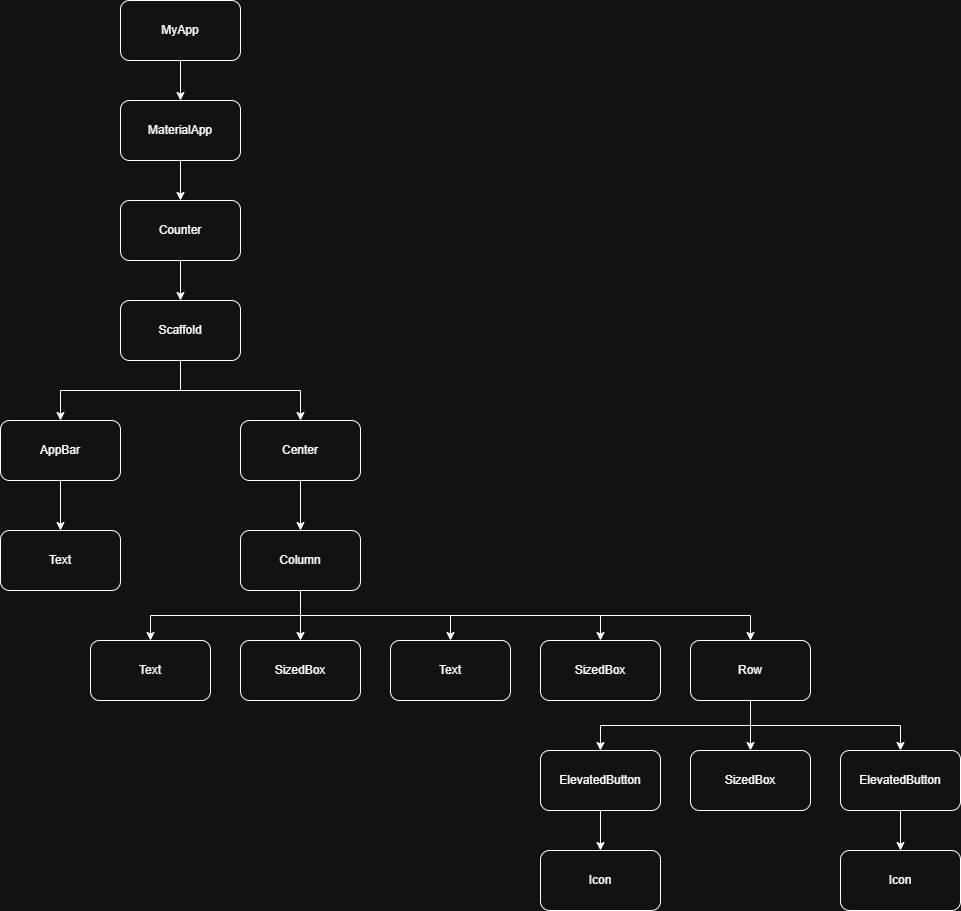

The diagram above was exported from draw.io. Its source (the exported page's mxGraphModel, read from the mxfile embedded in the PNG):
<mxGraphModel dx="1251" dy="660" grid="1" gridSize="10" guides="1" tooltips="1" connect="1" arrows="1" fold="1" page="1" pageScale="1" pageWidth="850" pageHeight="1100" math="0" shadow="0">
  <root>
    <mxCell id="0" />
    <mxCell id="1" parent="0" />
    <mxCell id="zDpNpeQrfeiAoY4a-j5K-21" style="edgeStyle=orthogonalEdgeStyle;rounded=0;orthogonalLoop=1;jettySize=auto;html=1;exitX=0.5;exitY=1;exitDx=0;exitDy=0;entryX=0.5;entryY=0;entryDx=0;entryDy=0;" edge="1" parent="1" source="zDpNpeQrfeiAoY4a-j5K-1" target="zDpNpeQrfeiAoY4a-j5K-2">
      <mxGeometry relative="1" as="geometry" />
    </mxCell>
    <mxCell id="zDpNpeQrfeiAoY4a-j5K-1" value="MyApp" style="rounded=1;whiteSpace=wrap;html=1;" vertex="1" parent="1">
      <mxGeometry x="150" y="20" width="120" height="60" as="geometry" />
    </mxCell>
    <mxCell id="zDpNpeQrfeiAoY4a-j5K-22" style="edgeStyle=orthogonalEdgeStyle;rounded=0;orthogonalLoop=1;jettySize=auto;html=1;exitX=0.5;exitY=1;exitDx=0;exitDy=0;entryX=0.5;entryY=0;entryDx=0;entryDy=0;" edge="1" parent="1" source="zDpNpeQrfeiAoY4a-j5K-2" target="zDpNpeQrfeiAoY4a-j5K-3">
      <mxGeometry relative="1" as="geometry" />
    </mxCell>
    <mxCell id="zDpNpeQrfeiAoY4a-j5K-2" value="MaterialApp" style="rounded=1;whiteSpace=wrap;html=1;" vertex="1" parent="1">
      <mxGeometry x="150" y="120" width="120" height="60" as="geometry" />
    </mxCell>
    <mxCell id="zDpNpeQrfeiAoY4a-j5K-23" style="edgeStyle=orthogonalEdgeStyle;rounded=0;orthogonalLoop=1;jettySize=auto;html=1;exitX=0.5;exitY=1;exitDx=0;exitDy=0;entryX=0.5;entryY=0;entryDx=0;entryDy=0;" edge="1" parent="1" source="zDpNpeQrfeiAoY4a-j5K-3" target="zDpNpeQrfeiAoY4a-j5K-4">
      <mxGeometry relative="1" as="geometry" />
    </mxCell>
    <mxCell id="zDpNpeQrfeiAoY4a-j5K-3" value="Counter" style="rounded=1;whiteSpace=wrap;html=1;" vertex="1" parent="1">
      <mxGeometry x="150" y="220" width="120" height="60" as="geometry" />
    </mxCell>
    <mxCell id="zDpNpeQrfeiAoY4a-j5K-24" style="edgeStyle=orthogonalEdgeStyle;rounded=0;orthogonalLoop=1;jettySize=auto;html=1;exitX=0.5;exitY=1;exitDx=0;exitDy=0;entryX=0.5;entryY=0;entryDx=0;entryDy=0;" edge="1" parent="1" source="zDpNpeQrfeiAoY4a-j5K-4" target="zDpNpeQrfeiAoY4a-j5K-5">
      <mxGeometry relative="1" as="geometry" />
    </mxCell>
    <mxCell id="zDpNpeQrfeiAoY4a-j5K-26" style="edgeStyle=orthogonalEdgeStyle;rounded=0;orthogonalLoop=1;jettySize=auto;html=1;exitX=0.5;exitY=1;exitDx=0;exitDy=0;entryX=0.5;entryY=0;entryDx=0;entryDy=0;" edge="1" parent="1" source="zDpNpeQrfeiAoY4a-j5K-4" target="zDpNpeQrfeiAoY4a-j5K-6">
      <mxGeometry relative="1" as="geometry" />
    </mxCell>
    <mxCell id="zDpNpeQrfeiAoY4a-j5K-4" value="Scaffold" style="rounded=1;whiteSpace=wrap;html=1;" vertex="1" parent="1">
      <mxGeometry x="150" y="320" width="120" height="60" as="geometry" />
    </mxCell>
    <mxCell id="zDpNpeQrfeiAoY4a-j5K-27" style="edgeStyle=orthogonalEdgeStyle;rounded=0;orthogonalLoop=1;jettySize=auto;html=1;exitX=0.5;exitY=1;exitDx=0;exitDy=0;entryX=0.5;entryY=0;entryDx=0;entryDy=0;" edge="1" parent="1" source="zDpNpeQrfeiAoY4a-j5K-5" target="zDpNpeQrfeiAoY4a-j5K-16">
      <mxGeometry relative="1" as="geometry" />
    </mxCell>
    <mxCell id="zDpNpeQrfeiAoY4a-j5K-5" value="AppBar" style="rounded=1;whiteSpace=wrap;html=1;" vertex="1" parent="1">
      <mxGeometry x="30" y="440" width="120" height="60" as="geometry" />
    </mxCell>
    <mxCell id="zDpNpeQrfeiAoY4a-j5K-28" style="edgeStyle=orthogonalEdgeStyle;rounded=0;orthogonalLoop=1;jettySize=auto;html=1;exitX=0.5;exitY=1;exitDx=0;exitDy=0;entryX=0.5;entryY=0;entryDx=0;entryDy=0;" edge="1" parent="1" source="zDpNpeQrfeiAoY4a-j5K-6" target="zDpNpeQrfeiAoY4a-j5K-7">
      <mxGeometry relative="1" as="geometry" />
    </mxCell>
    <mxCell id="zDpNpeQrfeiAoY4a-j5K-6" value="Center" style="rounded=1;whiteSpace=wrap;html=1;" vertex="1" parent="1">
      <mxGeometry x="270" y="440" width="120" height="60" as="geometry" />
    </mxCell>
    <mxCell id="zDpNpeQrfeiAoY4a-j5K-29" style="edgeStyle=orthogonalEdgeStyle;rounded=0;orthogonalLoop=1;jettySize=auto;html=1;exitX=0.5;exitY=1;exitDx=0;exitDy=0;entryX=0.5;entryY=0;entryDx=0;entryDy=0;" edge="1" parent="1" source="zDpNpeQrfeiAoY4a-j5K-7" target="zDpNpeQrfeiAoY4a-j5K-17">
      <mxGeometry relative="1" as="geometry" />
    </mxCell>
    <mxCell id="zDpNpeQrfeiAoY4a-j5K-30" style="edgeStyle=orthogonalEdgeStyle;rounded=0;orthogonalLoop=1;jettySize=auto;html=1;exitX=0.5;exitY=1;exitDx=0;exitDy=0;" edge="1" parent="1" source="zDpNpeQrfeiAoY4a-j5K-7" target="zDpNpeQrfeiAoY4a-j5K-8">
      <mxGeometry relative="1" as="geometry" />
    </mxCell>
    <mxCell id="zDpNpeQrfeiAoY4a-j5K-31" style="edgeStyle=orthogonalEdgeStyle;rounded=0;orthogonalLoop=1;jettySize=auto;html=1;exitX=0.5;exitY=1;exitDx=0;exitDy=0;entryX=0.5;entryY=0;entryDx=0;entryDy=0;" edge="1" parent="1" source="zDpNpeQrfeiAoY4a-j5K-7" target="zDpNpeQrfeiAoY4a-j5K-9">
      <mxGeometry relative="1" as="geometry" />
    </mxCell>
    <mxCell id="zDpNpeQrfeiAoY4a-j5K-32" style="edgeStyle=orthogonalEdgeStyle;rounded=0;orthogonalLoop=1;jettySize=auto;html=1;exitX=0.5;exitY=1;exitDx=0;exitDy=0;" edge="1" parent="1" source="zDpNpeQrfeiAoY4a-j5K-7" target="zDpNpeQrfeiAoY4a-j5K-18">
      <mxGeometry relative="1" as="geometry" />
    </mxCell>
    <mxCell id="zDpNpeQrfeiAoY4a-j5K-33" style="edgeStyle=orthogonalEdgeStyle;rounded=0;orthogonalLoop=1;jettySize=auto;html=1;exitX=0.5;exitY=1;exitDx=0;exitDy=0;" edge="1" parent="1" source="zDpNpeQrfeiAoY4a-j5K-7" target="zDpNpeQrfeiAoY4a-j5K-10">
      <mxGeometry relative="1" as="geometry" />
    </mxCell>
    <mxCell id="zDpNpeQrfeiAoY4a-j5K-7" value="Column" style="rounded=1;whiteSpace=wrap;html=1;" vertex="1" parent="1">
      <mxGeometry x="270" y="550" width="120" height="60" as="geometry" />
    </mxCell>
    <mxCell id="zDpNpeQrfeiAoY4a-j5K-8" value="Text" style="rounded=1;whiteSpace=wrap;html=1;" vertex="1" parent="1">
      <mxGeometry x="120" y="660" width="120" height="60" as="geometry" />
    </mxCell>
    <mxCell id="zDpNpeQrfeiAoY4a-j5K-9" value="Text" style="rounded=1;whiteSpace=wrap;html=1;" vertex="1" parent="1">
      <mxGeometry x="420" y="660" width="120" height="60" as="geometry" />
    </mxCell>
    <mxCell id="zDpNpeQrfeiAoY4a-j5K-34" style="edgeStyle=orthogonalEdgeStyle;rounded=0;orthogonalLoop=1;jettySize=auto;html=1;exitX=0.5;exitY=1;exitDx=0;exitDy=0;entryX=0.5;entryY=0;entryDx=0;entryDy=0;" edge="1" parent="1" source="zDpNpeQrfeiAoY4a-j5K-10" target="zDpNpeQrfeiAoY4a-j5K-13">
      <mxGeometry relative="1" as="geometry" />
    </mxCell>
    <mxCell id="zDpNpeQrfeiAoY4a-j5K-35" style="edgeStyle=orthogonalEdgeStyle;rounded=0;orthogonalLoop=1;jettySize=auto;html=1;exitX=0.5;exitY=1;exitDx=0;exitDy=0;entryX=0.5;entryY=0;entryDx=0;entryDy=0;" edge="1" parent="1" source="zDpNpeQrfeiAoY4a-j5K-10" target="zDpNpeQrfeiAoY4a-j5K-11">
      <mxGeometry relative="1" as="geometry" />
    </mxCell>
    <mxCell id="zDpNpeQrfeiAoY4a-j5K-36" style="edgeStyle=orthogonalEdgeStyle;rounded=0;orthogonalLoop=1;jettySize=auto;html=1;exitX=0.5;exitY=1;exitDx=0;exitDy=0;entryX=0.5;entryY=0;entryDx=0;entryDy=0;" edge="1" parent="1" source="zDpNpeQrfeiAoY4a-j5K-10" target="zDpNpeQrfeiAoY4a-j5K-12">
      <mxGeometry relative="1" as="geometry" />
    </mxCell>
    <mxCell id="zDpNpeQrfeiAoY4a-j5K-10" value="Row" style="rounded=1;whiteSpace=wrap;html=1;" vertex="1" parent="1">
      <mxGeometry x="720" y="660" width="120" height="60" as="geometry" />
    </mxCell>
    <mxCell id="zDpNpeQrfeiAoY4a-j5K-37" style="edgeStyle=orthogonalEdgeStyle;rounded=0;orthogonalLoop=1;jettySize=auto;html=1;exitX=0.5;exitY=1;exitDx=0;exitDy=0;entryX=0.5;entryY=0;entryDx=0;entryDy=0;" edge="1" parent="1" source="zDpNpeQrfeiAoY4a-j5K-11" target="zDpNpeQrfeiAoY4a-j5K-14">
      <mxGeometry relative="1" as="geometry" />
    </mxCell>
    <mxCell id="zDpNpeQrfeiAoY4a-j5K-11" value="ElevatedButton" style="rounded=1;whiteSpace=wrap;html=1;" vertex="1" parent="1">
      <mxGeometry x="570" y="770" width="120" height="60" as="geometry" />
    </mxCell>
    <mxCell id="zDpNpeQrfeiAoY4a-j5K-38" style="edgeStyle=orthogonalEdgeStyle;rounded=0;orthogonalLoop=1;jettySize=auto;html=1;exitX=0.5;exitY=1;exitDx=0;exitDy=0;entryX=0.5;entryY=0;entryDx=0;entryDy=0;" edge="1" parent="1" source="zDpNpeQrfeiAoY4a-j5K-12" target="zDpNpeQrfeiAoY4a-j5K-15">
      <mxGeometry relative="1" as="geometry" />
    </mxCell>
    <mxCell id="zDpNpeQrfeiAoY4a-j5K-12" value="ElevatedButton" style="rounded=1;whiteSpace=wrap;html=1;" vertex="1" parent="1">
      <mxGeometry x="870" y="770" width="120" height="60" as="geometry" />
    </mxCell>
    <mxCell id="zDpNpeQrfeiAoY4a-j5K-13" value="SizedBox" style="rounded=1;whiteSpace=wrap;html=1;" vertex="1" parent="1">
      <mxGeometry x="720" y="770" width="120" height="60" as="geometry" />
    </mxCell>
    <mxCell id="zDpNpeQrfeiAoY4a-j5K-14" value="Icon" style="rounded=1;whiteSpace=wrap;html=1;" vertex="1" parent="1">
      <mxGeometry x="570" y="870" width="120" height="60" as="geometry" />
    </mxCell>
    <mxCell id="zDpNpeQrfeiAoY4a-j5K-15" value="Icon" style="rounded=1;whiteSpace=wrap;html=1;" vertex="1" parent="1">
      <mxGeometry x="870" y="870" width="120" height="60" as="geometry" />
    </mxCell>
    <mxCell id="zDpNpeQrfeiAoY4a-j5K-16" value="Text" style="rounded=1;whiteSpace=wrap;html=1;" vertex="1" parent="1">
      <mxGeometry x="30" y="550" width="120" height="60" as="geometry" />
    </mxCell>
    <mxCell id="zDpNpeQrfeiAoY4a-j5K-17" value="SizedBox" style="rounded=1;whiteSpace=wrap;html=1;" vertex="1" parent="1">
      <mxGeometry x="270" y="660" width="120" height="60" as="geometry" />
    </mxCell>
    <mxCell id="zDpNpeQrfeiAoY4a-j5K-18" value="SizedBox" style="rounded=1;whiteSpace=wrap;html=1;" vertex="1" parent="1">
      <mxGeometry x="570" y="660" width="120" height="60" as="geometry" />
    </mxCell>
  </root>
</mxGraphModel>